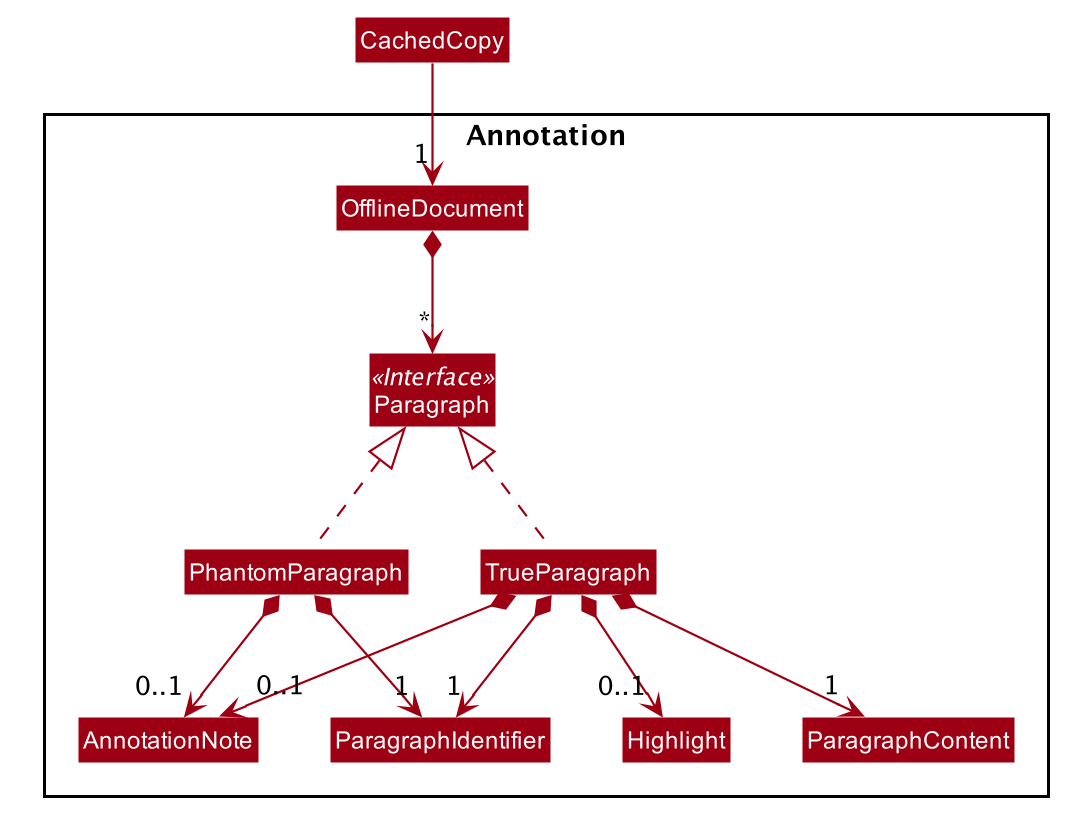

The diagram above was rendered by PlantUML. Its source (embedded in the PNG):
@startuml








skinparam BackgroundColor #FFFFFFF

skinparam Shadowing false

skinparam Class {
    FontColor #FFFFFF
    BorderThickness 1
    BorderColor #FFFFFF
    StereotypeFontColor #FFFFFF
    FontName Arial
}

skinparam Actor {
    BorderColor #000000
    Color #000000
    FontName Arial
}

skinparam Sequence {
    MessageAlign center
    BoxFontSize 15
    BoxPadding 0
    BoxFontColor #FFFFFF
    FontName Arial
}

skinparam Participant {
    FontColor #FFFFFFF
    Padding 20
}

skinparam MinClassWidth 50
skinparam ParticipantPadding 10
skinparam Shadowing false
skinparam DefaultTextAlignment center
skinparam packageStyle Rectangle

hide footbox
hide members
hide circle
skinparam arrowThickness 1.1
skinparam arrowColor #9D0012
skinparam classBackgroundColor #9D0012

Package Annotation {
Interface Paragraph <<Interface>>
Class AnnotationNote
Class Highlight
Class OfflineDocument
Class Paragraph
Class ParagraphContent
Class ParagraphIdentifier
Class PhantomParagraph
Class TrueParagraph
}

Class CachedCopy
CachedCopy -down-> "1" OfflineDocument

OfflineDocument *--> "*" Paragraph
TrueParagraph .up.|> Paragraph
PhantomParagraph .up.|> Paragraph

PhantomParagraph *--> "1" ParagraphIdentifier
PhantomParagraph *--> "0..1" AnnotationNote

TrueParagraph *--> "1" ParagraphIdentifier
TrueParagraph *--> "1" ParagraphContent
TrueParagraph *--> "0..1" AnnotationNote
TrueParagraph *--> "0..1" Highlight

@enduml